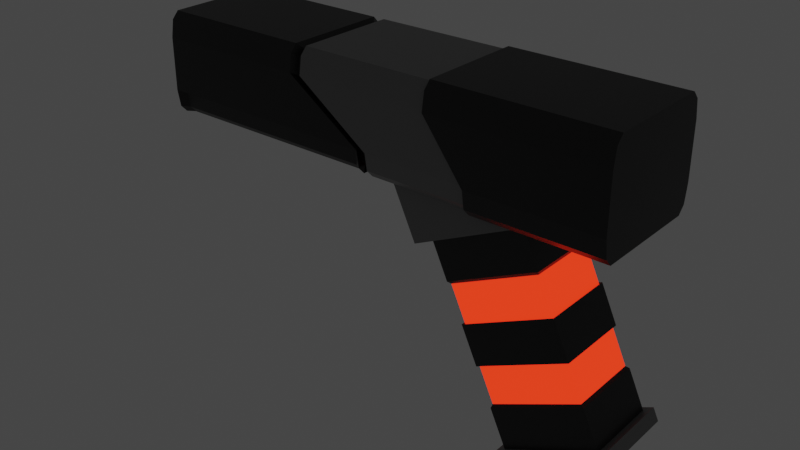 # Source: enemygun.blend  (saved by Blender 3.1.7; exported with 4.5.12 LTS)
import bpy
from mathutils import Matrix  # noqa: F401  (used for matrix-valued properties, if any)

bpy.ops.wm.read_factory_settings(use_empty=True)
scene = bpy.context.scene
scene.name = 'Scene'

# ---- collections
col_collection = bpy.data.collections.new('Collection'); scene.collection.children.link(col_collection)

# ---- materials (node trees are filled in below, after node groups)
mat_pistol_black = bpy.data.materials.new('Pistol Black')
mat_pistol_black.alpha_threshold = 0.0
mat_pistol_black.use_transparent_shadow = False
mat_pistol_black.line_color = (0.0, 0.0, 0.0, 1.0)
mat_pistol_gray = bpy.data.materials.new('Pistol Gray')
mat_pistol_gray.alpha_threshold = 0.0
mat_pistol_gray.use_transparent_shadow = False
mat_pistol_gray.line_color = (0.0, 0.0, 0.0, 1.0)
mat_pistol_red_glow = bpy.data.materials.new('Pistol Red Glow')
mat_pistol_red_glow.use_transparent_shadow = False

# ---- material node trees
mat_pistol_black.use_nodes = True; mat_pistol_black.node_tree.nodes.clear()
_N = mat_pistol_black.node_tree.nodes; _L = mat_pistol_black.node_tree.links
n0 = _N.new('ShaderNodeOutputMaterial'); n0.name = 'Material Output'; n0.location = (300, 300)
n1 = _N.new('ShaderNodeBsdfPrincipled'); n1.name = 'Principled BSDF'; n1.location = (10, 300)
n1.distribution = 'GGX'
n1.subsurface_method = 'RANDOM_WALK_SKIN'
n1.inputs[0].default_value = (0.01002, 0.01002, 0.01002, 1.0)
n1.inputs[2].default_value = 0.4
n1.inputs[3].default_value = 1.45
n1.inputs[27].default_value = (0.0, 0.0, 0.0, 1.0)
n1.inputs[28].default_value = 1.0
_L.new(n1.outputs[0], n0.inputs[0])
n0.is_active_output = True
mat_pistol_gray.use_nodes = True; mat_pistol_gray.node_tree.nodes.clear()
_N = mat_pistol_gray.node_tree.nodes; _L = mat_pistol_gray.node_tree.links
n0 = _N.new('ShaderNodeOutputMaterial'); n0.name = 'Material Output'; n0.location = (300, 300)
n1 = _N.new('ShaderNodeBsdfPrincipled'); n1.name = 'Principled BSDF'; n1.location = (10, 300)
n1.distribution = 'GGX'
n1.subsurface_method = 'RANDOM_WALK_SKIN'
n1.inputs[0].default_value = (0.196, 0.196, 0.196, 1.0)
n1.inputs[2].default_value = 0.4
n1.inputs[3].default_value = 1.45
n1.inputs[27].default_value = (0.0, 0.0, 0.0, 1.0)
n1.inputs[28].default_value = 1.0
_L.new(n1.outputs[0], n0.inputs[0])
n0.is_active_output = True
mat_pistol_red_glow.use_nodes = True; mat_pistol_red_glow.node_tree.nodes.clear()
_N = mat_pistol_red_glow.node_tree.nodes; _L = mat_pistol_red_glow.node_tree.links
n0 = _N.new('ShaderNodeBsdfPrincipled'); n0.name = 'Principled BSDF'; n0.location = (10, 300)
n0.distribution = 'GGX'
n0.subsurface_method = 'RANDOM_WALK_SKIN'
n0.inputs[0].default_value = (0.3255, 0.01123, 0.003449, 1.0)
n0.inputs[3].default_value = 1.45
n0.inputs[27].default_value = (0.7991, 0.02217, 0.005605, 1.0)
n0.inputs[28].default_value = 2.0
n1 = _N.new('ShaderNodeOutputMaterial'); n1.name = 'Material Output'; n1.location = (300, 300)
_L.new(n0.outputs[0], n1.inputs[0])
n1.is_active_output = True

# ---- world
world_world = bpy.data.worlds.new('World'); scene.world = world_world
world_world.use_nodes = True; world_world.node_tree.nodes.clear()
_N = world_world.node_tree.nodes; _L = world_world.node_tree.links
n0 = _N.new('ShaderNodeOutputWorld'); n0.name = 'World Output'; n0.location = (300, 300)
n1 = _N.new('ShaderNodeBackground'); n1.name = 'Background'; n1.location = (10, 300)
n1.inputs[0].default_value = (0.05088, 0.05088, 0.05088, 1.0)
_L.new(n1.outputs[0], n0.inputs[0])
n0.is_active_output = True
world_world.color = (0.05088, 0.05088, 0.05088)
world_world.use_sun_shadow = False
world_world.sun_shadow_jitter_overblur = 0.0

# ---- meshes
me_cube_001 = bpy.data.meshes.new('Cube.001')
me_cube_001.from_pydata([(-0.00229, -0.02812, -0.08382), (-0.06568, -0.02812, 0.05212), (-0.00229, 0.02812, -0.08382), (-0.06568, 0.02813, 0.05212), (0.06568, -0.02813, -0.05212), (0.00229, -0.02812, 0.08382), (0.06568, 0.02812, -0.05212), (0.00229, 0.02812, 0.08382), (-0.007388, 0.03234, -0.0862), (-0.007388, -0.03234, -0.0862), (0.07078, 0.03234, -0.04975), (0.07078, -0.03234, -0.04975), (-0.003162, 0.03234, -0.09526), (-0.003162, -0.03234, -0.09526), (0.07501, 0.03234, -0.05881), (0.07501, -0.03234, -0.05881), (-0.01497, -0.02812, -0.05663), (-0.02765, -0.02812, -0.02944), (-0.04033, -0.02812, -0.002254), (-0.053, -0.02812, 0.02494), (-0.053, 0.02813, 0.02494), (-0.04033, 0.02813, -0.002254), (-0.02765, 0.02813, -0.02944), (-0.01497, 0.02813, -0.05663), (0.01497, 0.02812, 0.05663), (0.02765, 0.02812, 0.02944), (0.04033, 0.02812, 0.002254), (0.053, 0.02812, -0.02494), (0.01497, -0.02813, 0.05663), (0.02765, -0.02813, 0.02944), (0.04033, -0.02813, 0.002254), (0.053, -0.02813, -0.02494), (-0.01422, -0.02672, -0.0538), (-0.02626, -0.02672, -0.02797), (-0.03831, -0.02672, -0.002141), (-0.05035, -0.02672, 0.02369), (-0.05035, 0.02672, 0.02369), (-0.03831, 0.02672, -0.002141), (-0.02626, 0.02672, -0.02797), (-0.01422, 0.02672, -0.0538), (0.01422, 0.02672, 0.0538), (0.02626, 0.02672, 0.02797), (0.03831, 0.02672, 0.002141), (0.05035, 0.02672, -0.02369), (0.01422, -0.02672, 0.0538), (0.02626, -0.02672, 0.02797), (0.03831, -0.02672, 0.002141), (0.05035, -0.02672, -0.02369), (-0.07418, -0.03516, 0.04816), (-0.07418, 0.03516, 0.04816), (0.01079, 0.03516, 0.08778), (0.01079, -0.03516, 0.08778), (-0.1026, -0.03516, 0.109), (-0.1026, 0.03516, 0.109), (-0.01759, 0.03516, 0.1486), (-0.01759, -0.03516, 0.1486), (-0.2863, -0.03799, 0.08688), (-0.2863, -0.045, 0.105), (-0.2863, -0.04295, 0.09219), (-0.2863, -0.045, 0.1438), (-0.2863, -0.03799, 0.1619), (-0.2863, -0.04295, 0.1566), (-0.2863, 0.045, 0.105), (-0.2863, 0.03799, 0.08688), (-0.2863, 0.04295, 0.09219), (-0.2863, 0.03799, 0.1619), (-0.2863, 0.045, 0.1438), (-0.2863, 0.04295, 0.1566), (0.06523, -0.03799, 0.1619), (0.06523, 0.03799, 0.1619), (-0.114, 0.03799, 0.08688), (-0.114, 0.04295, 0.09219), (-0.114, 0.045, 0.105), (-0.1706, 0.03799, 0.1619), (-0.1706, 0.04295, 0.1566), (-0.1706, 0.045, 0.1438), (-0.114, -0.03799, 0.08688), (-0.114, -0.04295, 0.09219), (-0.114, -0.045, 0.105), (-0.1706, -0.03799, 0.1619), (-0.1706, -0.04295, 0.1566), (-0.1706, -0.045, 0.1438), (-0.1196, 0.03417, 0.08685), (-0.2807, 0.03417, 0.08685), (-0.2807, 0.03864, 0.09164), (-0.2807, 0.04049, 0.1032), (-0.2807, -0.0389, 0.09164), (-0.2807, -0.03442, 0.08685), (-0.1196, -0.0389, 0.09164), (-0.2807, -0.04075, 0.1032), (-0.1196, -0.04075, 0.1032), (-0.1196, 0.03864, 0.09164), (-0.1196, 0.04049, 0.1032), (-0.1196, -0.03442, 0.08685), (-0.1071, 0.04295, 0.09219), (-0.1071, 0.045, 0.105), (-0.1617, 0.03799, 0.1619), (-0.1071, -0.03799, 0.08688), (-0.1617, -0.04295, 0.1566), (-0.1617, -0.045, 0.1438), (-0.1071, 0.03799, 0.08688), (-0.1617, 0.04295, 0.1566), (-0.1617, 0.045, 0.1438), (-0.1071, -0.04295, 0.09219), (-0.1071, -0.045, 0.105), (-0.1617, -0.03799, 0.1619), (-0.1103, 0.0342, 0.09063), (-0.1164, 0.0342, 0.09063), (-0.1593, 0.03865, 0.1534), (-0.1674, 0.03865, 0.1534), (-0.1593, 0.0405, 0.1418), (-0.1674, 0.0405, 0.1418), (-0.1103, -0.03865, 0.09541), (-0.1164, -0.03865, 0.09541), (-0.1103, -0.0405, 0.1069), (-0.1164, -0.0405, 0.1069), (-0.1593, -0.0342, 0.1581), (-0.1674, -0.0342, 0.1581), (-0.1164, -0.0342, 0.09063), (-0.1674, -0.03865, 0.1534), (-0.1674, -0.0405, 0.1418), (-0.1674, 0.0342, 0.1581), (-0.1164, 0.03865, 0.09541), (-0.1164, 0.0405, 0.1069), (-0.1103, 0.03865, 0.09541), (-0.1103, 0.0405, 0.1069), (-0.1593, 0.0342, 0.1581), (-0.1103, -0.0342, 0.09063), (-0.1593, -0.03865, 0.1534), (-0.1593, -0.0405, 0.1418), (-0.2863, 0.0152, 0.1194), (-0.2863, 0.01718, 0.1215), (-0.2863, 0.018, 0.1266), (-0.2863, 0.01718, 0.1473), (-0.2863, 0.0152, 0.1494), (-0.2863, 0.018, 0.1421), (-0.2863, -0.01718, 0.1215), (-0.2863, -0.0152, 0.1194), (-0.2863, -0.018, 0.1266), (-0.2863, -0.0152, 0.1494), (-0.2863, -0.01718, 0.1473), (-0.2863, -0.018, 0.1421), (-0.3063, 0.0152, 0.1194), (-0.3063, 0.01718, 0.1215), (-0.3063, 0.018, 0.1266), (-0.3063, 0.01718, 0.1473), (-0.3063, 0.0152, 0.1494), (-0.3063, 0.018, 0.1421), (-0.3063, -0.01718, 0.1215), (-0.3063, -0.0152, 0.1194), (-0.3063, -0.018, 0.1266), (-0.3063, -0.0152, 0.1494), (-0.3063, -0.01718, 0.1473), (-0.3063, -0.018, 0.1421), (-0.3063, 0.007599, 0.1269), (-0.3063, 0.00859, 0.1279), (-0.3063, 0.009, 0.1305), (-0.3063, 0.00859, 0.1408), (-0.3063, 0.007599, 0.1419), (-0.3063, 0.009, 0.1383), (-0.3063, -0.00859, 0.1279), (-0.3063, -0.007599, 0.1269), (-0.3063, -0.009, 0.1305), (-0.3063, -0.007599, 0.1419), (-0.3063, -0.00859, 0.1408), (-0.3063, -0.009, 0.1383), (-0.2767, 0.007599, 0.1269), (-0.2767, 0.00859, 0.1279), (-0.2767, 0.009, 0.1305), (-0.2767, 0.00859, 0.1408), (-0.2767, 0.007599, 0.1419), (-0.2767, 0.009, 0.1383), (-0.2767, -0.00859, 0.1279), (-0.2767, -0.007599, 0.1269), (-0.2767, -0.009, 0.1305), (-0.2767, -0.007599, 0.1419), (-0.2767, -0.00859, 0.1408), (-0.2767, -0.009, 0.1383), (-0.1617, 0.03799, 0.1619), (0.06523, 0.03799, 0.1619), (0.06523, -0.03799, 0.1619), (-0.1617, -0.03799, 0.1619), (-0.02714, 0.04295, 0.09219), (-0.02714, 0.045, 0.105), (-0.05636, 0.03799, 0.1619), (-0.02714, -0.03799, 0.08688), (-0.05636, -0.04295, 0.1566), (-0.05636, -0.045, 0.1438), (-0.02714, 0.03799, 0.08688), (-0.05636, 0.04295, 0.1566), (-0.05636, 0.045, 0.1438), (-0.02714, -0.04295, 0.09219), (-0.02714, -0.045, 0.105), (-0.05636, -0.03799, 0.1619), (-0.05636, 0.03799, 0.1619), (-0.05636, -0.03799, 0.1619), (0.06777, 0.0451, 0.09033), (0.06777, 0.03989, 0.08476), (-0.02921, 0.0451, 0.09033), (0.06777, 0.04725, 0.1038), (-0.02921, 0.04725, 0.1038), (-0.05989, 0.03989, 0.1635), (0.06777, 0.03989, 0.1635), (0.06777, 0.0451, 0.1579), (0.06777, 0.04725, 0.1445), (-0.02921, -0.03989, 0.08476), (0.06777, -0.03989, 0.08476), (0.06777, -0.0451, 0.09033), (0.06777, -0.04725, 0.1038), (0.06777, -0.0451, 0.1579), (0.06777, -0.03989, 0.1635), (-0.05989, -0.0451, 0.1579), (0.06777, -0.04725, 0.1445), (-0.05989, -0.04725, 0.1445), (-0.05989, 0.03989, 0.1635), (0.06777, 0.03989, 0.1635), (0.06777, -0.03989, 0.1635), (-0.02921, 0.03989, 0.08476), (-0.05989, 0.0451, 0.1579), (-0.05989, 0.04725, 0.1445), (-0.02921, -0.0451, 0.09033), (-0.02921, -0.04725, 0.1038), (-0.05989, -0.03989, 0.1635), (-0.05989, -0.03989, 0.1635)], [], [(19, 1, 3, 20), (20, 3, 7, 24), (24, 7, 5, 28), (28, 5, 1, 19), (6, 4, 11, 10), (7, 3, 49, 50), (10, 11, 15, 14), (4, 0, 9, 11), (2, 6, 10, 8), (0, 2, 8, 9), (12, 14, 15, 13), (9, 8, 12, 13), (11, 9, 13, 15), (8, 10, 14, 12), (4, 31, 16, 0), (19, 20, 36, 35), (30, 29, 18, 17), (16, 31, 47, 32), (6, 27, 31, 4), (24, 28, 44, 40), (26, 25, 29, 30), (21, 18, 34, 37), (2, 23, 27, 6), (29, 25, 41, 45), (22, 21, 25, 26), (17, 22, 38, 33), (0, 16, 23, 2), (26, 30, 46, 42), (17, 18, 21, 22), (23, 16, 32, 39), (47, 46, 33, 32), (45, 44, 35, 34), (43, 42, 46, 47), (41, 40, 44, 45), (39, 38, 42, 43), (37, 36, 40, 41), (32, 33, 38, 39), (34, 35, 36, 37), (27, 23, 39, 43), (30, 17, 33, 46), (22, 26, 42, 38), (18, 29, 45, 34), (25, 21, 37, 41), (28, 19, 35, 44), (20, 24, 40, 36), (31, 27, 43, 47), (50, 49, 53, 54), (5, 7, 50, 51), (3, 1, 48, 49), (1, 5, 51, 48), (54, 53, 52, 55), (51, 50, 54, 55), (49, 48, 52, 53), (48, 51, 55, 52), (78, 81, 59, 57), (195, 193, 222, 223), (73, 65, 60, 79), (58, 57, 138, 136), (68, 180, 216, 210), (72, 71, 91, 92), (58, 56, 87, 86), (187, 192, 221, 213), (184, 194, 214, 201), (183, 190, 219, 200), (179, 69, 202, 215), (79, 60, 61, 80), (80, 61, 59, 81), (188, 182, 198, 217), (70, 76, 93, 82), (71, 72, 123, 122), (95, 94, 124, 125), (77, 78, 90, 88), (78, 57, 89, 90), (67, 74, 75, 66), (65, 73, 74, 67), (96, 101, 108, 126), (74, 73, 121, 109), (62, 66, 75, 72), (94, 100, 106, 124), (101, 102, 110, 108), (82, 83, 84, 91), (91, 84, 85, 92), (83, 82, 93, 87), (86, 88, 90, 89), (87, 93, 88, 86), (62, 72, 92, 85), (56, 63, 83, 87), (76, 77, 88, 93), (57, 58, 86, 89), (71, 70, 82, 91), (64, 62, 85, 84), (63, 64, 84, 83), (192, 187, 99, 104), (184, 96, 178, 194), (188, 100, 94, 182), (182, 94, 95, 183), (193, 105, 98, 186), (186, 98, 99, 187), (75, 74, 109, 111), (105, 96, 126, 116), (97, 103, 112, 127), (77, 76, 118, 113), (104, 99, 129, 114), (81, 78, 115, 120), (128, 119, 120, 129), (116, 117, 119, 128), (124, 122, 123, 125), (106, 107, 122, 124), (126, 121, 117, 116), (114, 129, 120, 115), (107, 106, 127, 118), (113, 112, 114, 115), (118, 127, 112, 113), (109, 108, 110, 111), (121, 126, 108, 109), (123, 111, 110, 125), (102, 95, 125, 110), (76, 70, 107, 118), (98, 105, 116, 128), (70, 71, 122, 107), (80, 81, 120, 119), (99, 98, 128, 129), (72, 75, 111, 123), (79, 80, 119, 117), (100, 97, 127, 106), (73, 79, 117, 121), (78, 77, 113, 115), (103, 104, 114, 112), (139, 134, 146, 151), (66, 62, 132, 135), (62, 64, 131, 132), (64, 63, 130, 131), (59, 61, 140, 141), (61, 60, 139, 140), (57, 59, 141, 138), (65, 67, 133, 134), (60, 65, 134, 139), (56, 58, 136, 137), (63, 56, 137, 130), (67, 66, 135, 133), (145, 147, 159, 157), (131, 130, 142, 143), (141, 140, 152, 153), (137, 136, 148, 149), (135, 132, 144, 147), (132, 131, 143, 144), (130, 137, 149, 142), (136, 138, 150, 148), (134, 133, 145, 146), (138, 141, 153, 150), (140, 139, 151, 152), (133, 135, 147, 145), (161, 160, 172, 173), (151, 146, 158, 163), (143, 142, 154, 155), (153, 152, 164, 165), (149, 148, 160, 161), (147, 144, 156, 159), (144, 143, 155, 156), (142, 149, 161, 154), (148, 150, 162, 160), (146, 145, 157, 158), (150, 153, 165, 162), (152, 151, 163, 164), (173, 172, 174, 177, 176, 175, 170, 169, 171, 168, 167, 166), (159, 156, 168, 171), (156, 155, 167, 168), (154, 161, 173, 166), (160, 162, 174, 172), (158, 157, 169, 170), (162, 165, 177, 174), (164, 163, 175, 176), (157, 159, 171, 169), (163, 158, 170, 175), (155, 154, 166, 167), (165, 164, 176, 177), (194, 178, 181, 195), (96, 105, 181, 178), (189, 184, 201, 218), (68, 69, 179, 180), (105, 193, 195, 181), (69, 68, 210, 202), (182, 183, 200, 198), (190, 189, 218, 219), (193, 186, 211, 222), (191, 185, 205, 220), (186, 187, 213, 211), (192, 191, 220, 221), (100, 188, 185, 97), (103, 191, 192, 104), (97, 185, 191, 103), (101, 189, 190, 102), (96, 184, 189, 101), (95, 102, 190, 183), (197, 196, 199, 204, 203, 202, 210, 209, 212, 208, 207, 206), (200, 219, 204, 199), (201, 202, 203, 218), (218, 203, 204, 219), (205, 206, 207, 220), (220, 207, 208, 221), (217, 197, 206, 205), (222, 210, 216, 223), (215, 214, 223, 216), (209, 211, 213, 212), (210, 222, 211, 209), (196, 198, 200, 199), (197, 217, 198, 196), (202, 201, 214, 215), (208, 212, 213, 221), (185, 188, 217, 205), (194, 195, 223, 214), (180, 179, 215, 216)])
me_cube_001.polygons.foreach_set('material_index', [0, 0, 0, 0, 1, 1, 1, 1, 1, 1, 1, 1, 1, 1, 0, 0, 0, 0, 0, 0, 0, 0, 0, 0, 0, 0, 0, 0, 0, 0, 2, 2, 2, 2, 2, 2, 2, 2, 0, 0, 0, 0, 0, 0, 0, 0, 1, 1, 1, 1, 0, 1, 1, 1, 0, 0, 0, 0, 0, 0, 0, 0, 0, 0, 0, 0, 0, 0, 0, 0, 1, 0, 0, 0, 0, 1, 0, 0, 1, 1, 0, 0, 0, 0, 0, 0, 0, 0, 0, 0, 0, 0, 1, 1, 1, 1, 1, 1, 0, 1, 1, 0, 1, 0, 0, 0, 0, 0, 0, 0, 0, 0, 0, 0, 0, 0, 1, 0, 1, 0, 0, 1, 0, 0, 1, 0, 0, 1, 0, 0, 0, 0, 0, 0, 0, 0, 0, 0, 0, 0, 0, 0, 0, 0, 0, 0, 0, 0, 0, 0, 0, 0, 0, 0, 0, 0, 0, 0, 0, 0, 0, 0, 0, 0, 0, 0, 0, 0, 0, 0, 0, 0, 0, 0, 0, 0, 1, 0, 0, 0, 1, 0, 0, 0, 0, 0, 0, 0, 1, 1, 1, 1, 1, 1, 0, 0, 0, 0, 0, 0, 0, 0, 0, 0, 0, 0, 0, 0, 0, 0, 0, 0])
_uv = me_cube_001.uv_layers.new(name='UVMap')
_uv.uv.foreach_set('vector', [0.575, 0.0, 0.625, 0.0, 0.625, 0.25, 0.575, 0.25, 0.575, 0.25, 0.625, 0.25, 0.625, 0.5, 0.575, 0.5, 0.575, 0.5, 0.625, 0.5, 0.625, 0.75, 0.575, 0.75, 0.575, 0.75, 0.625, 0.75, 0.625, 1.0, 0.575, 1.0, 0.375, 0.5, 0.375, 0.75, 0.375, 0.75, 0.375, 0.5, 0.625, 0.5, 0.625, 0.25, 0.625, 0.25, 0.625, 0.5, 0.375, 0.5, 0.375, 0.75, 0.375, 0.75, 0.375, 0.5, 0.375, 0.75, 0.375, 1.0, 0.375, 1.0, 0.375, 0.75, 0.375, 0.25, 0.375, 0.5, 0.375, 0.5, 0.375, 0.25, 0.375, 0.0, 0.375, 0.25, 0.375, 0.25, 0.375, 0.0, 0.125, 0.5, 0.375, 0.5, 0.375, 0.75, 0.125, 0.75, 0.375, 0.0, 0.375, 0.25, 0.375, 0.25, 0.375, 0.0, 0.375, 0.75, 0.375, 1.0, 0.375, 1.0, 0.375, 0.75, 0.375, 0.25, 0.375, 0.5, 0.375, 0.5, 0.375, 0.25, 0.375, 0.75, 0.425, 0.75, 0.425, 1.0, 0.375, 1.0, 0.575, 0.0, 0.575, 0.25, 0.575, 0.25, 0.575, 0.0, 0.475, 0.75, 0.525, 0.75, 0.525, 1.0, 0.475, 1.0, 0.425, 1.0, 0.425, 0.75, 0.425, 0.75, 0.425, 1.0, 0.375, 0.5, 0.425, 0.5, 0.425, 0.75, 0.375, 0.75, 0.575, 0.5, 0.575, 0.75, 0.575, 0.75, 0.575, 0.5, 0.475, 0.5, 0.525, 0.5, 0.525, 0.75, 0.475, 0.75, 0.525, 0.25, 0.525, 0.0, 0.525, 0.0, 0.525, 0.25, 0.375, 0.25, 0.425, 0.25, 0.425, 0.5, 0.375, 0.5, 0.525, 0.75, 0.525, 0.5, 0.525, 0.5, 0.525, 0.75, 0.475, 0.25, 0.525, 0.25, 0.525, 0.5, 0.475, 0.5, 0.475, 0.0, 0.475, 0.25, 0.475, 0.25, 0.475, 0.0, 0.375, 0.0, 0.425, 0.0, 0.425, 0.25, 0.375, 0.25, 0.475, 0.5, 0.475, 0.75, 0.475, 0.75, 0.475, 0.5, 0.475, 0.0, 0.525, 0.0, 0.525, 0.25, 0.475, 0.25, 0.425, 0.25, 0.425, 0.0, 0.425, 0.0, 0.425, 0.25, 0.425, 0.75, 0.475, 0.75, 0.475, 1.0, 0.425, 1.0, 0.525, 0.75, 0.575, 0.75, 0.575, 1.0, 0.525, 1.0, 0.425, 0.5, 0.475, 0.5, 0.475, 0.75, 0.425, 0.75, 0.525, 0.5, 0.575, 0.5, 0.575, 0.75, 0.525, 0.75, 0.425, 0.25, 0.475, 0.25, 0.475, 0.5, 0.425, 0.5, 0.525, 0.25, 0.575, 0.25, 0.575, 0.5, 0.525, 0.5, 0.425, 0.0, 0.475, 0.0, 0.475, 0.25, 0.425, 0.25, 0.525, 0.0, 0.575, 0.0, 0.575, 0.25, 0.525, 0.25, 0.425, 0.5, 0.425, 0.25, 0.425, 0.25, 0.425, 0.5, 0.475, 0.75, 0.475, 1.0, 0.475, 1.0, 0.475, 0.75, 0.475, 0.25, 0.475, 0.5, 0.475, 0.5, 0.475, 0.25, 0.525, 1.0, 0.525, 0.75, 0.525, 0.75, 0.525, 1.0, 0.525, 0.5, 0.525, 0.25, 0.525, 0.25, 0.525, 0.5, 0.575, 0.75, 0.575, 1.0, 0.575, 1.0, 0.575, 0.75, 0.575, 0.25, 0.575, 0.5, 0.575, 0.5, 0.575, 0.25, 0.425, 0.75, 0.425, 0.5, 0.425, 0.5, 0.425, 0.75, 0.625, 0.5, 0.625, 0.25, 0.625, 0.25, 0.625, 0.5, 0.625, 0.75, 0.625, 0.5, 0.625, 0.5, 0.625, 0.75, 0.625, 0.25, 0.625, 0.0, 0.625, 0.0, 0.625, 0.25, 0.625, 1.0, 0.625, 0.75, 0.625, 0.75, 0.625, 1.0, 0.625, 0.5, 0.875, 0.5, 0.875, 0.75, 0.625, 0.75, 0.625, 0.75, 0.625, 0.5, 0.625, 0.5, 0.625, 0.75, 0.625, 0.25, 0.625, 0.0, 0.625, 0.0, 0.625, 0.25, 0.625, 1.0, 0.625, 0.75, 0.625, 0.75, 0.625, 1.0, 0.4354, 0.9177, 0.5646, 0.9177, 0.5646, 1.0, 0.4354, 1.0, 0.7115, 0.7305, 0.7115, 0.7305, 0.7115, 0.7305, 0.7115, 0.7305, 0.7927, 0.5195, 0.875, 0.5195, 0.875, 0.7305, 0.7927, 0.7305, 0.3927, 0.005699, 0.4354, 0.0, 0.4354, 0.0, 0.3927, 0.005699, 0.625, 0.7305, 0.625, 0.7305, 0.625, 0.7305, 0.625, 0.7305, 0.4354, 0.3323, 0.375, 0.3333, 0.375, 0.3333, 0.4354, 0.3323, 0.3927, 0.005699, 0.375, 0.01946, 0.375, 0.01946, 0.3927, 0.005699, 0.5646, 0.8365, 0.4354, 0.8365, 0.4354, 0.8365, 0.5646, 0.8365, 0.7115, 0.5195, 0.7115, 0.5195, 0.7115, 0.5195, 0.7115, 0.5195, 0.4354, 0.4135, 0.5646, 0.4135, 0.5646, 0.4135, 0.4354, 0.4135, 0.625, 0.5195, 0.625, 0.5195, 0.625, 0.5195, 0.625, 0.5195, 0.7927, 0.7305, 0.875, 0.7305, 0.875, 0.75, 0.7932, 0.75, 0.625, 0.9182, 0.625, 1.0, 0.5646, 1.0, 0.5646, 0.9177, 0.2885, 0.5195, 0.2891, 0.5, 0.2891, 0.5, 0.2885, 0.5195, 0.2073, 0.5195, 0.2073, 0.7305, 0.2073, 0.7305, 0.2073, 0.5195, 0.375, 0.3333, 0.4354, 0.3323, 0.4354, 0.3323, 0.375, 0.3333, 0.4354, 0.3386, 0.375, 0.3397, 0.375, 0.3397, 0.4354, 0.3386, 0.375, 0.9167, 0.4354, 0.9177, 0.4354, 0.9177, 0.375, 0.9167, 0.4354, 0.9177, 0.4354, 1.0, 0.4354, 1.0, 0.4354, 0.9177, 0.625, 0.25, 0.625, 0.3318, 0.5646, 0.3323, 0.5646, 0.25, 0.875, 0.5195, 0.7927, 0.5195, 0.7932, 0.5, 0.875, 0.5, 0.7864, 0.5195, 0.7869, 0.5, 0.7869, 0.5, 0.7864, 0.5195, 0.7932, 0.5, 0.7927, 0.5195, 0.7927, 0.5195, 0.7932, 0.5, 0.4354, 0.25, 0.5646, 0.25, 0.5646, 0.3323, 0.4354, 0.3323, 0.2147, 0.5, 0.2136, 0.5195, 0.2136, 0.5195, 0.2147, 0.5, 0.625, 0.3381, 0.5646, 0.3386, 0.5646, 0.3386, 0.625, 0.3381, 0.2073, 0.5195, 0.125, 0.5195, 0.1266, 0.5, 0.2083, 0.5, 0.375, 0.3333, 0.375, 0.2516, 0.4354, 0.25, 0.4354, 0.3323, 0.125, 0.5195, 0.2073, 0.5195, 0.2073, 0.7305, 0.125, 0.7305, 0.375, 0.9984, 0.375, 0.9167, 0.4354, 0.9177, 0.4354, 1.0, 0.125, 0.7305, 0.2073, 0.7305, 0.2083, 0.75, 0.1266, 0.75, 0.4354, 0.25, 0.4354, 0.3323, 0.4354, 0.3323, 0.4354, 0.25, 0.375, 0.01946, 0.375, 0.2305, 0.375, 0.2305, 0.375, 0.01946, 0.2073, 0.7305, 0.2083, 0.75, 0.2083, 0.75, 0.2073, 0.7305, 0.4354, 0.0, 0.3927, 0.005699, 0.3927, 0.005699, 0.4354, 0.0, 0.2083, 0.5, 0.2073, 0.5195, 0.2073, 0.5195, 0.2083, 0.5, 0.3927, 0.2443, 0.4354, 0.25, 0.4354, 0.25, 0.3927, 0.2443, 0.375, 0.2305, 0.3927, 0.2443, 0.3927, 0.2443, 0.375, 0.2305, 0.4354, 0.8365, 0.5646, 0.8365, 0.5646, 0.9114, 0.4354, 0.9114, 0.7115, 0.5195, 0.7864, 0.5195, 0.7864, 0.5195, 0.7115, 0.5195, 0.2885, 0.5195, 0.2136, 0.5195, 0.2147, 0.5, 0.2891, 0.5, 0.375, 0.4141, 0.375, 0.3397, 0.4354, 0.3386, 0.4354, 0.4135, 0.7115, 0.7305, 0.7864, 0.7305, 0.7869, 0.75, 0.7125, 0.75, 0.625, 0.8375, 0.625, 0.9119, 0.5646, 0.9114, 0.5646, 0.8365, 0.5646, 0.3323, 0.625, 0.3318, 0.625, 0.3318, 0.5646, 0.3323, 0.7864, 0.7305, 0.7864, 0.5195, 0.7864, 0.5195, 0.7864, 0.7305, 0.2136, 0.7305, 0.2147, 0.75, 0.2147, 0.75, 0.2136, 0.7305, 0.2083, 0.75, 0.2073, 0.7305, 0.2073, 0.7305, 0.2083, 0.75, 0.4354, 0.9114, 0.5646, 0.9114, 0.5646, 0.9114, 0.4354, 0.9114, 0.5646, 0.9177, 0.4354, 0.9177, 0.4354, 0.9177, 0.5646, 0.9177, 0.625, 0.9119, 0.625, 0.9182, 0.5646, 0.9177, 0.5646, 0.9114, 0.7864, 0.7305, 0.7927, 0.7305, 0.7932, 0.75, 0.7869, 0.75, 0.375, 0.3397, 0.375, 0.3333, 0.4354, 0.3323, 0.4354, 0.3386, 0.2136, 0.5195, 0.2073, 0.5195, 0.2083, 0.5, 0.2147, 0.5, 0.7864, 0.5195, 0.7927, 0.5195, 0.7927, 0.7305, 0.7864, 0.7305, 0.4354, 0.9114, 0.5646, 0.9114, 0.5646, 0.9177, 0.4354, 0.9177, 0.2073, 0.5195, 0.2136, 0.5195, 0.2136, 0.7305, 0.2073, 0.7305, 0.375, 0.9167, 0.375, 0.9103, 0.4354, 0.9114, 0.4354, 0.9177, 0.2073, 0.7305, 0.2136, 0.7305, 0.2147, 0.75, 0.2083, 0.75, 0.625, 0.3318, 0.625, 0.3381, 0.5646, 0.3386, 0.5646, 0.3323, 0.7927, 0.5195, 0.7864, 0.5195, 0.7869, 0.5, 0.7932, 0.5, 0.4354, 0.3323, 0.5646, 0.3323, 0.5646, 0.3386, 0.4354, 0.3386, 0.5646, 0.3386, 0.4354, 0.3386, 0.4354, 0.3386, 0.5646, 0.3386, 0.2073, 0.7305, 0.2073, 0.5195, 0.2073, 0.5195, 0.2073, 0.7305, 0.7869, 0.75, 0.7864, 0.7305, 0.7864, 0.7305, 0.7869, 0.75, 0.2073, 0.5195, 0.2083, 0.5, 0.2083, 0.5, 0.2073, 0.5195, 0.625, 0.9182, 0.5646, 0.9177, 0.5646, 0.9177, 0.625, 0.9182, 0.5646, 0.9114, 0.625, 0.9119, 0.625, 0.9119, 0.5646, 0.9114, 0.4354, 0.3323, 0.5646, 0.3323, 0.5646, 0.3323, 0.4354, 0.3323, 0.7927, 0.7305, 0.7932, 0.75, 0.7932, 0.75, 0.7927, 0.7305, 0.2136, 0.5195, 0.2136, 0.7305, 0.2136, 0.7305, 0.2136, 0.5195, 0.7927, 0.5195, 0.7927, 0.7305, 0.7927, 0.7305, 0.7927, 0.5195, 0.4354, 0.9177, 0.375, 0.9167, 0.375, 0.9167, 0.4354, 0.9177, 0.375, 0.9103, 0.4354, 0.9114, 0.4354, 0.9114, 0.375, 0.9103, 0.875, 0.7305, 0.875, 0.5195, 0.875, 0.5195, 0.875, 0.7305, 0.5646, 0.25, 0.4354, 0.25, 0.4354, 0.25, 0.5646, 0.25, 0.4354, 0.25, 0.3927, 0.2443, 0.3927, 0.2443, 0.4354, 0.25, 0.3927, 0.2443, 0.375, 0.2305, 0.375, 0.2305, 0.3927, 0.2443, 0.5646, 1.0, 0.625, 1.0, 0.625, 1.0, 0.5646, 1.0, 0.875, 0.75, 0.875, 0.7305, 0.875, 0.7305, 0.875, 0.75, 0.4354, 1.0, 0.5646, 1.0, 0.5646, 1.0, 0.4354, 1.0, 0.875, 0.5195, 0.875, 0.5, 0.875, 0.5, 0.875, 0.5195, 0.875, 0.7305, 0.875, 0.5195, 0.875, 0.5195, 0.875, 0.7305, 0.375, 0.01946, 0.3927, 0.005699, 0.3927, 0.005699, 0.375, 0.01946, 0.375, 0.2305, 0.375, 0.01946, 0.375, 0.01946, 0.375, 0.2305, 0.625, 0.25, 0.5646, 0.25, 0.5646, 0.25, 0.625, 0.25, 0.625, 0.25, 0.5646, 0.25, 0.5646, 0.25, 0.625, 0.25, 0.3927, 0.2443, 0.375, 0.2305, 0.375, 0.2305, 0.3927, 0.2443, 0.5646, 1.0, 0.625, 1.0, 0.625, 1.0, 0.5646, 1.0, 0.375, 0.01946, 0.3927, 0.005699, 0.3927, 0.005699, 0.375, 0.01946, 0.5646, 0.25, 0.4354, 0.25, 0.4354, 0.25, 0.5646, 0.25, 0.4354, 0.25, 0.3927, 0.2443, 0.3927, 0.2443, 0.4354, 0.25, 0.375, 0.2305, 0.375, 0.01946, 0.375, 0.01946, 0.375, 0.2305, 0.3927, 0.005699, 0.4354, 0.0, 0.4354, 0.0, 0.3927, 0.005699, 0.875, 0.5195, 0.875, 0.5, 0.875, 0.5, 0.875, 0.5195, 0.4354, 1.0, 0.5646, 1.0, 0.5646, 1.0, 0.4354, 1.0, 0.875, 0.75, 0.875, 0.7305, 0.875, 0.7305, 0.875, 0.75, 0.625, 0.25, 0.5646, 0.25, 0.5646, 0.25, 0.625, 0.25, 0.375, 0.01946, 0.3927, 0.005699, 0.3927, 0.005699, 0.375, 0.01946, 0.875, 0.7305, 0.875, 0.5195, 0.875, 0.5195, 0.875, 0.7305, 0.3927, 0.2443, 0.375, 0.2305, 0.375, 0.2305, 0.3927, 0.2443, 0.5646, 1.0, 0.625, 1.0, 0.625, 1.0, 0.5646, 1.0, 0.375, 0.01946, 0.3927, 0.005699, 0.3927, 0.005699, 0.375, 0.01946, 0.5646, 0.25, 0.4354, 0.25, 0.4354, 0.25, 0.5646, 0.25, 0.4354, 0.25, 0.3927, 0.2443, 0.3927, 0.2443, 0.4354, 0.25, 0.375, 0.2305, 0.375, 0.01946, 0.375, 0.01946, 0.375, 0.2305, 0.3927, 0.005699, 0.4354, 0.0, 0.4354, 0.0, 0.3927, 0.005699, 0.875, 0.5195, 0.875, 0.5, 0.875, 0.5, 0.875, 0.5195, 0.4354, 1.0, 0.5646, 1.0, 0.5646, 1.0, 0.4354, 1.0, 0.875, 0.75, 0.875, 0.7305, 0.875, 0.7305, 0.875, 0.75, 0.375, 0.01946, 0.3927, 0.005699, 0.4354, 0.0, 0.5646, 0.0, 0.6073, 0.005699, 0.625, 0.01946, 0.625, 0.2305, 0.6073, 0.2443, 0.5646, 0.25, 0.4354, 0.25, 0.3927, 0.2443, 0.375, 0.2305, 0.5646, 0.25, 0.4354, 0.25, 0.4354, 0.25, 0.5646, 0.25, 0.4354, 0.25, 0.3927, 0.2443, 0.3927, 0.2443, 0.4354, 0.25, 0.375, 0.2305, 0.375, 0.01946, 0.375, 0.01946, 0.375, 0.2305, 0.3927, 0.005699, 0.4354, 0.0, 0.4354, 0.0, 0.3927, 0.005699, 0.875, 0.5195, 0.875, 0.5, 0.875, 0.5, 0.875, 0.5195, 0.4354, 1.0, 0.5646, 1.0, 0.5646, 1.0, 0.4354, 1.0, 0.875, 0.75, 0.875, 0.7305, 0.875, 0.7305, 0.875, 0.75, 0.625, 0.25, 0.5646, 0.25, 0.5646, 0.25, 0.625, 0.25, 0.875, 0.7305, 0.875, 0.5195, 0.875, 0.5195, 0.875, 0.7305, 0.3927, 0.2443, 0.375, 0.2305, 0.375, 0.2305, 0.3927, 0.2443, 0.5646, 1.0, 0.625, 1.0, 0.625, 1.0, 0.5646, 1.0, 0.7115, 0.5195, 0.7864, 0.5195, 0.7864, 0.7305, 0.7115, 0.7305, 0.7864, 0.5195, 0.7864, 0.7305, 0.7864, 0.7305, 0.7864, 0.5195, 0.7125, 0.5, 0.7115, 0.5195, 0.7115, 0.5195, 0.7125, 0.5, 0.625, 0.7305, 0.625, 0.5195, 0.625, 0.5195, 0.625, 0.7305, 0.7864, 0.7305, 0.7115, 0.7305, 0.7115, 0.7305, 0.7864, 0.7305, 0.625, 0.5195, 0.625, 0.7305, 0.625, 0.7305, 0.625, 0.5195, 0.375, 0.4141, 0.4354, 0.4135, 0.4354, 0.4135, 0.375, 0.4141, 0.5646, 0.4135, 0.625, 0.4125, 0.625, 0.4125, 0.5646, 0.4135, 0.7115, 0.7305, 0.7125, 0.75, 0.7125, 0.75, 0.7115, 0.7305, 0.2891, 0.75, 0.2885, 0.7305, 0.2885, 0.7305, 0.2891, 0.75, 0.625, 0.8375, 0.5646, 0.8365, 0.5646, 0.8365, 0.625, 0.8375, 0.4354, 0.8365, 0.375, 0.8359, 0.375, 0.8359, 0.4354, 0.8365, 0.2136, 0.5195, 0.2885, 0.5195, 0.2885, 0.7305, 0.2136, 0.7305, 0.375, 0.9103, 0.375, 0.8359, 0.4354, 0.8365, 0.4354, 0.9114, 0.2136, 0.7305, 0.2885, 0.7305, 0.2891, 0.75, 0.2147, 0.75, 0.625, 0.3381, 0.625, 0.4125, 0.5646, 0.4135, 0.5646, 0.3386, 0.7864, 0.5195, 0.7115, 0.5195, 0.7125, 0.5, 0.7869, 0.5, 0.4354, 0.3386, 0.5646, 0.3386, 0.5646, 0.4135, 0.4354, 0.4135, 0.375, 0.5195, 0.3927, 0.5057, 0.4354, 0.5, 0.5646, 0.5, 0.6073, 0.5057, 0.625, 0.5195, 0.625, 0.7305, 0.6073, 0.7443, 0.5646, 0.75, 0.4354, 0.75, 0.3927, 0.7443, 0.375, 0.7305, 0.4354, 0.4135, 0.5646, 0.4135, 0.5646, 0.5, 0.4354, 0.5, 0.7115, 0.5195, 0.625, 0.5195, 0.6266, 0.5, 0.7125, 0.5, 0.625, 0.4125, 0.625, 0.4984, 0.5646, 0.5, 0.5646, 0.4135, 0.2885, 0.7305, 0.375, 0.7305, 0.375, 0.75, 0.2891, 0.75, 0.375, 0.8359, 0.375, 0.75, 0.4354, 0.75, 0.4354, 0.8365, 0.2885, 0.5195, 0.375, 0.5195, 0.375, 0.7305, 0.2885, 0.7305, 0.7115, 0.7305, 0.625, 0.7305, 0.625, 0.7305, 0.7115, 0.7305, 0.625, 0.5195, 0.7115, 0.5195, 0.7115, 0.7305, 0.625, 0.7305, 0.625, 0.7516, 0.625, 0.8375, 0.5646, 0.8365, 0.5646, 0.75, 0.625, 0.7305, 0.7115, 0.7305, 0.7125, 0.75, 0.6266, 0.75, 0.375, 0.5, 0.375, 0.4141, 0.4354, 0.4135, 0.4354, 0.5, 0.375, 0.5195, 0.2885, 0.5195, 0.2891, 0.5, 0.375, 0.5, 0.625, 0.5195, 0.7115, 0.5195, 0.7115, 0.5195, 0.625, 0.5195, 0.4354, 0.75, 0.5646, 0.75, 0.5646, 0.8365, 0.4354, 0.8365, 0.2885, 0.7305, 0.2885, 0.5195, 0.2885, 0.5195, 0.2885, 0.7305, 0.7115, 0.5195, 0.7115, 0.7305, 0.7115, 0.7305, 0.7115, 0.5195, 0.625, 0.7305, 0.625, 0.5195, 0.625, 0.5195, 0.625, 0.7305])
me_cube_001.materials.append(mat_pistol_black)
me_cube_001.materials.append(mat_pistol_gray)
me_cube_001.materials.append(mat_pistol_red_glow)
me_cube_001.use_remesh_fix_poles = True
me_cube_001.use_remesh_preserve_attributes = False
me_cube_001.update()

# ---- objects
ob_cube = bpy.data.objects.new('Cube', me_cube_001)

# ---- transforms, parenting, visibility, modifiers, constraints
ob_cube.location = (0.0, 0.0, 0.0)

# ---- collection membership
col_collection.objects.link(ob_cube)

# ---- scene / render settings (as saved in the file)
scene.frame_start = 1; scene.frame_end = 250; scene.frame_set(1)
scene.render.engine = 'BLENDER_EEVEE_NEXT'
scene.cycles.sampling_pattern = 'TABULATED_SOBOL'
scene.cycles.use_light_tree = False
scene.view_settings.view_transform = 'Filmic'
bpy.context.view_layer.update()

# ---- added for rendering (the .blend has no active camera): camera
cam_auto = bpy.data.cameras.new('AutoCamera')
cam_auto.lens = 50.0
cam_auto.sensor_width = 36.0
cam_auto.clip_end = 1000.0
ob_auto_camera = bpy.data.objects.new('AutoCamera', cam_auto)
scene.collection.objects.link(ob_auto_camera)
ob_auto_camera.location = (0.319599, -0.522316, 0.382334)
ob_auto_camera.rotation_euler = (1.09748, -7.21219e-08, 0.694738)
scene.camera = ob_auto_camera
bpy.context.view_layer.update()
